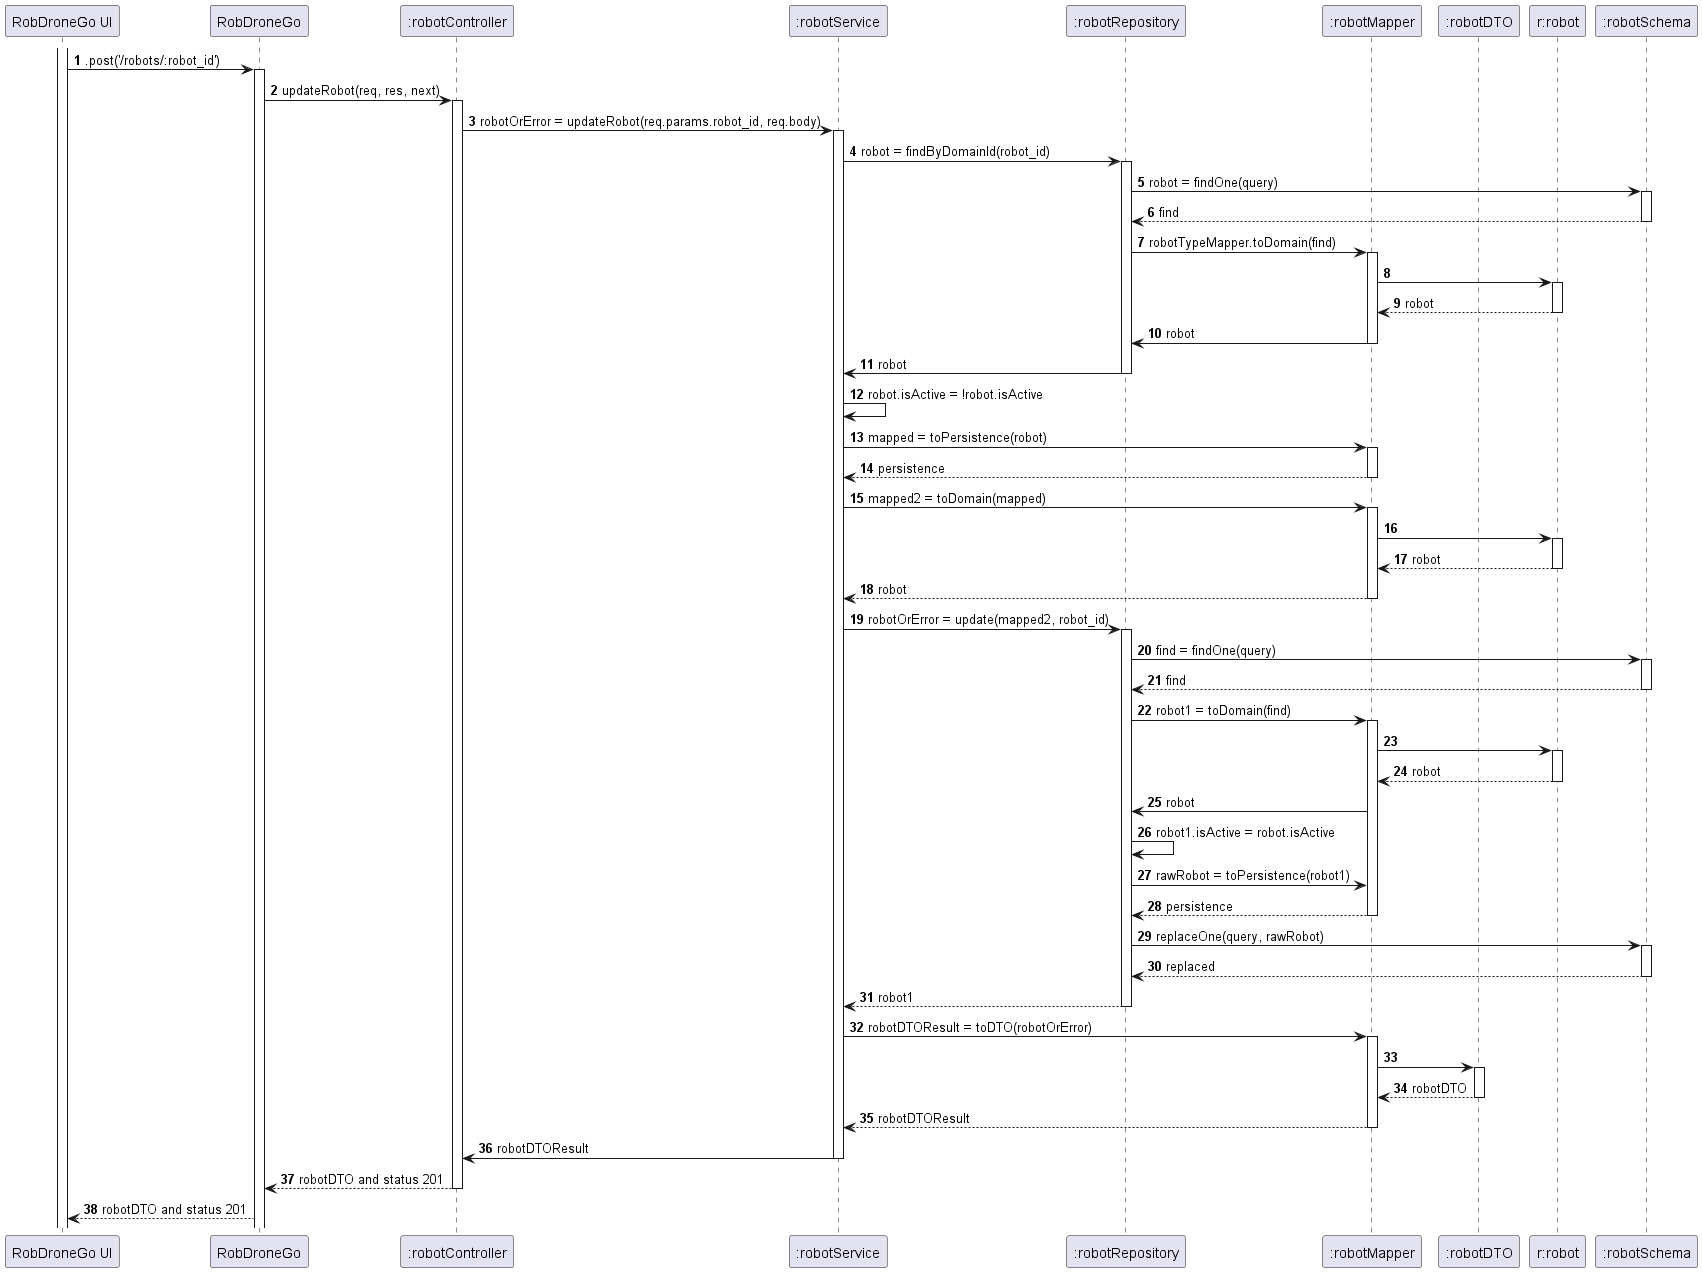

The diagram above was rendered by PlantUML. Its source (embedded in the PNG):
@startuml
autonumber

participant "RobDroneGo UI" as UI
participant "RobDroneGo" as API
participant ":robotController" as EC
participant ":robotService" as BS
participant ":robotRepository" as BR
participant ":robotMapper" as BM
participant ":robotDTO" as DTO
participant "r:robot" as E
participant ":robotSchema" as BSchema

activate UI
UI -> API: .post('/robots/:robot_id')
activate API
API -> EC: updateRobot(req, res, next)
activate EC
EC -> BS: robotOrError = updateRobot(req.params.robot_id, req.body)
activate BS
BS -> BR: robot = findByDomainId(robot_id)
activate BR
BR -> BSchema: robot = findOne(query)
activate BSchema
BSchema --> BR: find
deactivate BSchema
BR -> BM: robotTypeMapper.toDomain(find)
activate BM
BM -> E
activate E
E --> BM: robot
deactivate E
BM -> BR: robot
deactivate BM
BR -> BS: robot
deactivate BR
BS -> BS: robot.isActive = !robot.isActive
BS -> BM: mapped = toPersistence(robot)
activate BM
BM --> BS: persistence
deactivate BM
BS -> BM: mapped2 = toDomain(mapped)
activate BM
BM -> E
activate E
E --> BM: robot
deactivate E
BM --> BS: robot
deactivate BM
BS -> BR: robotOrError = update(mapped2, robot_id)
activate BR
BR -> BSchema: find = findOne(query)
activate BSchema
BSchema --> BR: find
deactivate BSchema
BR -> BM: robot1 = toDomain(find)
activate BM
BM -> E
activate E
E --> BM: robot
deactivate E
BM -> BR: robot
BR -> BR: robot1.isActive = robot.isActive
BR -> BM: rawRobot = toPersistence(robot1)
BM --> BR: persistence
deactivate BM
BR -> BSchema: replaceOne(query, rawRobot)
activate BSchema
BSchema --> BR: replaced
deactivate BSchema
BR --> BS: robot1
deactivate BR
BS -> BM: robotDTOResult = toDTO(robotOrError)
activate BM
BM -> DTO
activate DTO
DTO --> BM: robotDTO
deactivate DTO
BM --> BS: robotDTOResult
deactivate BM
BS -> EC: robotDTOResult
deactivate BS
EC --> API: robotDTO and status 201
deactivate EC
API --> UI: robotDTO and status 201

@enduml